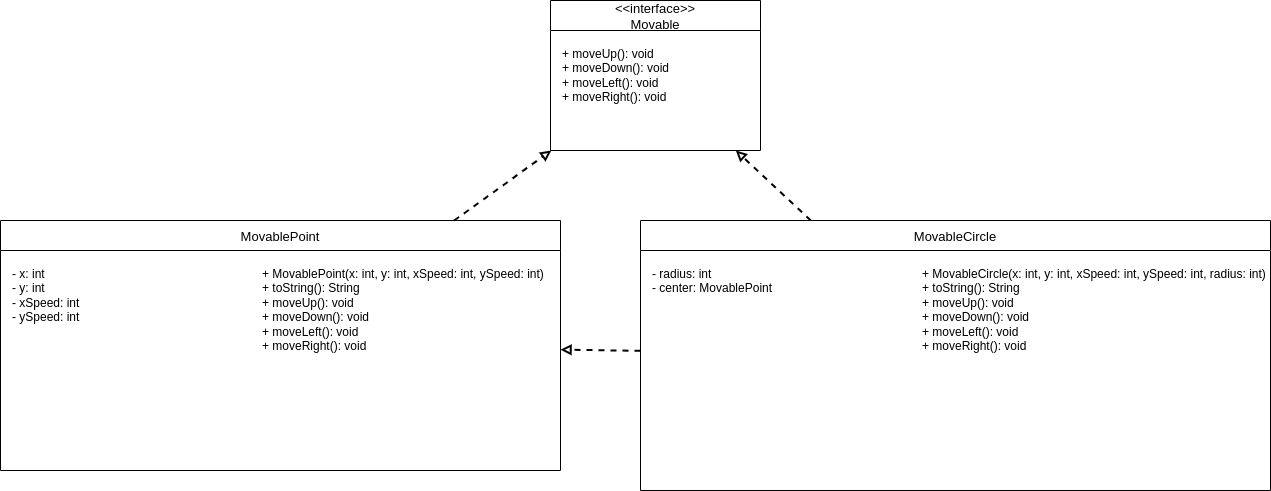

The diagram above was exported from draw.io. Its source (the exported page's mxGraphModel, read from the mxfile embedded in the PNG):
<mxGraphModel dx="2230" dy="1922" grid="1" gridSize="10" guides="1" tooltips="1" connect="1" arrows="1" fold="1" page="1" pageScale="1" pageWidth="850" pageHeight="1100" math="0" shadow="0">
  <root>
    <mxCell id="0" />
    <mxCell id="1" parent="0" />
    <mxCell id="g5o3LCecy-1Bt1uNHA9O-12" value="&lt;&lt;interface&gt;&gt;&#10;Movable" style="shape=swimlane;childLayout=stackLayout;startSize=30;horizontal=1;container=1;fontSize=13;" vertex="1" parent="1">
      <mxGeometry x="370" y="-40" width="210" height="150" as="geometry" />
    </mxCell>
    <mxCell id="g5o3LCecy-1Bt1uNHA9O-13" value="+ moveUp(): void&#10;+ moveDown(): void&#10;+ moveLeft(): void&#10;+ moveRight(): void" style="text;html=1;align=left;verticalAlign=top;spacingTop=10;spacingLeft=10;fontSize=12;" vertex="1" parent="g5o3LCecy-1Bt1uNHA9O-12">
      <mxGeometry y="30" width="210" height="120" as="geometry" />
    </mxCell>
    <mxCell id="g5o3LCecy-1Bt1uNHA9O-14" value="MovablePoint" style="shape=swimlane;childLayout=stackLayout;startSize=30;horizontal=1;container=1;fontSize=13;" vertex="1" parent="1">
      <mxGeometry x="-180" y="180" width="560" height="250" as="geometry" />
    </mxCell>
    <mxCell id="g5o3LCecy-1Bt1uNHA9O-15" value="- x: int&#10;- y: int&#10;- xSpeed: int&#10;- ySpeed: int" style="text;html=1;align=left;verticalAlign=top;spacingTop=10;spacingLeft=10;fontSize=12;" vertex="1" parent="g5o3LCecy-1Bt1uNHA9O-14">
      <mxGeometry y="30" width="250" height="220" as="geometry" />
    </mxCell>
    <mxCell id="g5o3LCecy-1Bt1uNHA9O-16" value="+ MovablePoint(x: int, y: int, xSpeed: int, ySpeed: int)&#10;+ toString(): String&#10;+ moveUp(): void&#10;+ moveDown(): void&#10;+ moveLeft(): void&#10;+ moveRight(): void" style="text;html=1;align=left;verticalAlign=top;spacingTop=10;spacingLeft=10;fontSize=12;" vertex="1" parent="g5o3LCecy-1Bt1uNHA9O-14">
      <mxGeometry x="250" y="30" width="250" height="220" as="geometry" />
    </mxCell>
    <mxCell id="g5o3LCecy-1Bt1uNHA9O-17" value="MovableCircle" style="shape=swimlane;childLayout=stackLayout;startSize=30;horizontal=1;container=1;fontSize=13;" vertex="1" parent="1">
      <mxGeometry x="460" y="180" width="630" height="270" as="geometry" />
    </mxCell>
    <mxCell id="g5o3LCecy-1Bt1uNHA9O-18" value="- radius: int&#10;- center: MovablePoint" style="text;html=1;align=left;verticalAlign=top;spacingTop=10;spacingLeft=10;fontSize=12;" vertex="1" parent="g5o3LCecy-1Bt1uNHA9O-17">
      <mxGeometry y="30" width="270" height="240" as="geometry" />
    </mxCell>
    <mxCell id="g5o3LCecy-1Bt1uNHA9O-19" value="+ MovableCircle(x: int, y: int, xSpeed: int, ySpeed: int, radius: int)&#10;+ toString(): String&#10;+ moveUp(): void&#10;+ moveDown(): void&#10;+ moveLeft(): void&#10;+ moveRight(): void" style="text;html=1;align=left;verticalAlign=top;spacingTop=10;spacingLeft=10;fontSize=12;" vertex="1" parent="g5o3LCecy-1Bt1uNHA9O-17">
      <mxGeometry x="270" y="30" width="360" height="240" as="geometry" />
    </mxCell>
    <mxCell id="g5o3LCecy-1Bt1uNHA9O-20" style="endArrow=block;endFill=0;dashed=1;html=1;strokeWidth=2;" edge="1" parent="1" source="g5o3LCecy-1Bt1uNHA9O-14" target="g5o3LCecy-1Bt1uNHA9O-12">
      <mxGeometry relative="1" as="geometry" />
    </mxCell>
    <mxCell id="g5o3LCecy-1Bt1uNHA9O-21" style="endArrow=block;endFill=0;dashed=1;html=1;strokeWidth=2;" edge="1" parent="1" source="g5o3LCecy-1Bt1uNHA9O-17" target="g5o3LCecy-1Bt1uNHA9O-12">
      <mxGeometry relative="1" as="geometry" />
    </mxCell>
    <mxCell id="g5o3LCecy-1Bt1uNHA9O-22" style="endArrow=block;endFill=0;html=1;strokeWidth=2;dashed=1;" edge="1" parent="1" source="g5o3LCecy-1Bt1uNHA9O-17" target="g5o3LCecy-1Bt1uNHA9O-14">
      <mxGeometry relative="1" as="geometry" />
    </mxCell>
  </root>
</mxGraphModel>